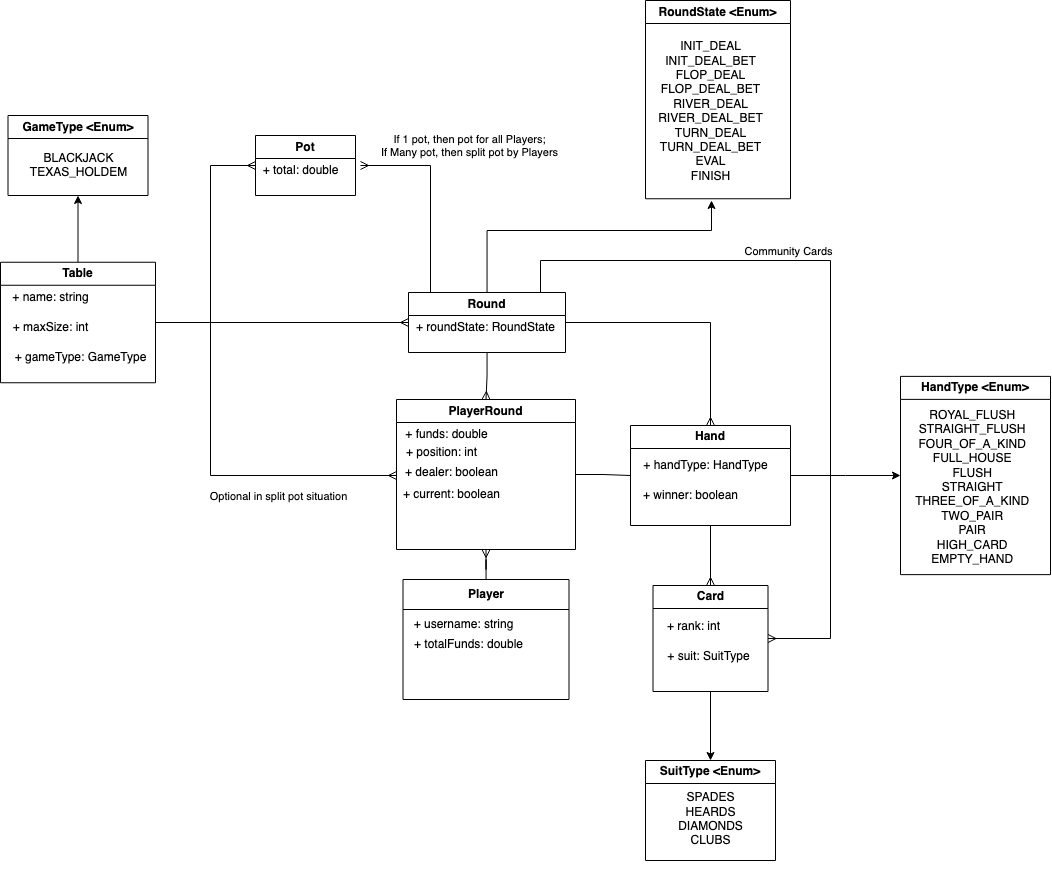

The diagram above was exported from draw.io. Its source (the exported page's mxGraphModel, read from the mxfile embedded in the PNG):
<mxGraphModel dx="1279" dy="777" grid="1" gridSize="10" guides="1" tooltips="1" connect="1" arrows="1" fold="1" page="1" pageScale="1" pageWidth="827" pageHeight="1169" math="0" shadow="0">
  <root>
    <mxCell id="0" />
    <mxCell id="1" parent="0" />
    <mxCell id="9xJEDV4C4dEwRKaLVc5d-67" style="edgeStyle=orthogonalEdgeStyle;rounded=0;orthogonalLoop=1;jettySize=auto;html=1;entryX=0.5;entryY=1;entryDx=0;entryDy=0;endArrow=ERmany;endFill=0;" edge="1" parent="1" source="9xJEDV4C4dEwRKaLVc5d-42" target="9xJEDV4C4dEwRKaLVc5d-65">
      <mxGeometry relative="1" as="geometry" />
    </mxCell>
    <mxCell id="9xJEDV4C4dEwRKaLVc5d-42" value="&lt;div&gt;Player&lt;/div&gt;" style="swimlane;whiteSpace=wrap;html=1;startSize=30;" vertex="1" parent="1">
      <mxGeometry x="482.5" y="579" width="166" height="120" as="geometry">
        <mxRectangle x="251" y="320" width="80" height="30" as="alternateBounds" />
      </mxGeometry>
    </mxCell>
    <mxCell id="9xJEDV4C4dEwRKaLVc5d-75" value="+ totalFunds: double" style="text;html=1;align=center;verticalAlign=middle;resizable=0;points=[];autosize=1;strokeColor=none;fillColor=none;" vertex="1" parent="9xJEDV4C4dEwRKaLVc5d-42">
      <mxGeometry y="50" width="130" height="30" as="geometry" />
    </mxCell>
    <mxCell id="9xJEDV4C4dEwRKaLVc5d-76" value="+ username: string" style="text;html=1;align=center;verticalAlign=middle;resizable=0;points=[];autosize=1;strokeColor=none;fillColor=none;" vertex="1" parent="9xJEDV4C4dEwRKaLVc5d-42">
      <mxGeometry y="30" width="120" height="30" as="geometry" />
    </mxCell>
    <mxCell id="9xJEDV4C4dEwRKaLVc5d-68" style="edgeStyle=orthogonalEdgeStyle;rounded=0;orthogonalLoop=1;jettySize=auto;html=1;entryX=0;entryY=0.5;entryDx=0;entryDy=0;endArrow=ERmany;endFill=0;exitX=1;exitY=0.5;exitDx=0;exitDy=0;" edge="1" parent="1" source="9xJEDV4C4dEwRKaLVc5d-46" target="9xJEDV4C4dEwRKaLVc5d-60">
      <mxGeometry relative="1" as="geometry">
        <mxPoint x="400" y="392.5" as="sourcePoint" />
      </mxGeometry>
    </mxCell>
    <mxCell id="9xJEDV4C4dEwRKaLVc5d-109" style="edgeStyle=orthogonalEdgeStyle;rounded=0;orthogonalLoop=1;jettySize=auto;html=1;entryX=0.5;entryY=1;entryDx=0;entryDy=0;" edge="1" parent="1" source="9xJEDV4C4dEwRKaLVc5d-46" target="9xJEDV4C4dEwRKaLVc5d-105">
      <mxGeometry relative="1" as="geometry" />
    </mxCell>
    <mxCell id="9xJEDV4C4dEwRKaLVc5d-46" value="Table" style="swimlane;whiteSpace=wrap;html=1;" vertex="1" parent="1">
      <mxGeometry x="80" y="261.75" width="155" height="120.5" as="geometry">
        <mxRectangle x="110" y="70" width="80" height="30" as="alternateBounds" />
      </mxGeometry>
    </mxCell>
    <mxCell id="9xJEDV4C4dEwRKaLVc5d-78" value="+ name: string" style="text;html=1;align=center;verticalAlign=middle;resizable=0;points=[];autosize=1;strokeColor=none;fillColor=none;" vertex="1" parent="9xJEDV4C4dEwRKaLVc5d-46">
      <mxGeometry y="20" width="100" height="30" as="geometry" />
    </mxCell>
    <mxCell id="9xJEDV4C4dEwRKaLVc5d-79" value="+ maxSize: int" style="text;html=1;align=center;verticalAlign=middle;resizable=0;points=[];autosize=1;strokeColor=none;fillColor=none;" vertex="1" parent="9xJEDV4C4dEwRKaLVc5d-46">
      <mxGeometry y="50" width="100" height="30" as="geometry" />
    </mxCell>
    <mxCell id="9xJEDV4C4dEwRKaLVc5d-108" value="+ gameType: GameType" style="text;html=1;align=center;verticalAlign=middle;resizable=0;points=[];autosize=1;strokeColor=none;fillColor=none;" vertex="1" parent="9xJEDV4C4dEwRKaLVc5d-46">
      <mxGeometry y="80" width="160" height="30" as="geometry" />
    </mxCell>
    <mxCell id="9xJEDV4C4dEwRKaLVc5d-118" style="edgeStyle=orthogonalEdgeStyle;rounded=0;orthogonalLoop=1;jettySize=auto;html=1;" edge="1" parent="1" source="9xJEDV4C4dEwRKaLVc5d-47" target="9xJEDV4C4dEwRKaLVc5d-110">
      <mxGeometry relative="1" as="geometry" />
    </mxCell>
    <mxCell id="9xJEDV4C4dEwRKaLVc5d-47" value="Hand" style="swimlane;whiteSpace=wrap;html=1;startSize=23;" vertex="1" parent="1">
      <mxGeometry x="710" y="425" width="160" height="100" as="geometry">
        <mxRectangle x="550" y="220" width="80" height="30" as="alternateBounds" />
      </mxGeometry>
    </mxCell>
    <mxCell id="9xJEDV4C4dEwRKaLVc5d-112" value="+ handType: HandType" style="text;html=1;align=center;verticalAlign=middle;resizable=0;points=[];autosize=1;strokeColor=none;fillColor=none;" vertex="1" parent="9xJEDV4C4dEwRKaLVc5d-47">
      <mxGeometry y="25" width="150" height="30" as="geometry" />
    </mxCell>
    <mxCell id="9xJEDV4C4dEwRKaLVc5d-125" value="+ winner: boolean" style="text;html=1;align=center;verticalAlign=middle;resizable=0;points=[];autosize=1;strokeColor=none;fillColor=none;" vertex="1" parent="9xJEDV4C4dEwRKaLVc5d-47">
      <mxGeometry y="55" width="120" height="30" as="geometry" />
    </mxCell>
    <mxCell id="9xJEDV4C4dEwRKaLVc5d-81" style="edgeStyle=orthogonalEdgeStyle;rounded=0;orthogonalLoop=1;jettySize=auto;html=1;entryX=0.5;entryY=1;entryDx=0;entryDy=0;endArrow=none;endFill=0;startArrow=ERmany;startFill=0;" edge="1" parent="1" source="9xJEDV4C4dEwRKaLVc5d-48" target="9xJEDV4C4dEwRKaLVc5d-47">
      <mxGeometry relative="1" as="geometry" />
    </mxCell>
    <mxCell id="9xJEDV4C4dEwRKaLVc5d-116" style="edgeStyle=orthogonalEdgeStyle;rounded=0;orthogonalLoop=1;jettySize=auto;html=1;entryX=0.5;entryY=0;entryDx=0;entryDy=0;" edge="1" parent="1" source="9xJEDV4C4dEwRKaLVc5d-48" target="9xJEDV4C4dEwRKaLVc5d-113">
      <mxGeometry relative="1" as="geometry" />
    </mxCell>
    <mxCell id="9xJEDV4C4dEwRKaLVc5d-48" value="Card" style="swimlane;whiteSpace=wrap;html=1;startSize=23;" vertex="1" parent="1">
      <mxGeometry x="732.5" y="585" width="115" height="106" as="geometry">
        <mxRectangle x="580" y="390" width="80" height="30" as="alternateBounds" />
      </mxGeometry>
    </mxCell>
    <mxCell id="9xJEDV4C4dEwRKaLVc5d-100" value="+ rank: int" style="text;html=1;align=center;verticalAlign=middle;resizable=0;points=[];autosize=1;strokeColor=none;fillColor=none;" vertex="1" parent="9xJEDV4C4dEwRKaLVc5d-48">
      <mxGeometry y="26" width="80" height="30" as="geometry" />
    </mxCell>
    <mxCell id="9xJEDV4C4dEwRKaLVc5d-101" value="+ suit: SuitType" style="text;html=1;align=center;verticalAlign=middle;resizable=0;points=[];autosize=1;strokeColor=none;fillColor=none;" vertex="1" parent="9xJEDV4C4dEwRKaLVc5d-48">
      <mxGeometry y="56" width="110" height="30" as="geometry" />
    </mxCell>
    <mxCell id="9xJEDV4C4dEwRKaLVc5d-63" style="edgeStyle=orthogonalEdgeStyle;rounded=0;orthogonalLoop=1;jettySize=auto;html=1;entryX=0.5;entryY=0;entryDx=0;entryDy=0;endArrow=ERmany;endFill=0;" edge="1" parent="1" source="9xJEDV4C4dEwRKaLVc5d-60" target="9xJEDV4C4dEwRKaLVc5d-47">
      <mxGeometry relative="1" as="geometry" />
    </mxCell>
    <mxCell id="9xJEDV4C4dEwRKaLVc5d-72" style="edgeStyle=orthogonalEdgeStyle;rounded=0;orthogonalLoop=1;jettySize=auto;html=1;entryX=0.5;entryY=0;entryDx=0;entryDy=0;endArrow=ERmany;endFill=0;" edge="1" parent="1" source="9xJEDV4C4dEwRKaLVc5d-60" target="9xJEDV4C4dEwRKaLVc5d-65">
      <mxGeometry relative="1" as="geometry" />
    </mxCell>
    <mxCell id="9xJEDV4C4dEwRKaLVc5d-95" style="edgeStyle=orthogonalEdgeStyle;rounded=0;orthogonalLoop=1;jettySize=auto;html=1;exitX=0.5;exitY=0;exitDx=0;exitDy=0;endArrow=ERmany;endFill=0;" edge="1" parent="1" source="9xJEDV4C4dEwRKaLVc5d-60">
      <mxGeometry relative="1" as="geometry">
        <mxPoint x="440" y="165" as="targetPoint" />
        <Array as="points">
          <mxPoint x="510" y="292" />
          <mxPoint x="510" y="165" />
        </Array>
      </mxGeometry>
    </mxCell>
    <mxCell id="9xJEDV4C4dEwRKaLVc5d-96" value="If 1 pot, then pot for all Players;&lt;br&gt;If Many pot, then split pot by Players" style="edgeLabel;html=1;align=center;verticalAlign=middle;resizable=0;points=[];" vertex="1" connectable="0" parent="9xJEDV4C4dEwRKaLVc5d-95">
      <mxGeometry x="0.0617" y="2" relative="1" as="geometry">
        <mxPoint x="40" y="-69" as="offset" />
      </mxGeometry>
    </mxCell>
    <mxCell id="9xJEDV4C4dEwRKaLVc5d-124" style="edgeStyle=orthogonalEdgeStyle;rounded=0;orthogonalLoop=1;jettySize=auto;html=1;" edge="1" parent="1" source="9xJEDV4C4dEwRKaLVc5d-60">
      <mxGeometry relative="1" as="geometry">
        <mxPoint x="790" y="200" as="targetPoint" />
        <Array as="points">
          <mxPoint x="567" y="230" />
          <mxPoint x="791" y="230" />
          <mxPoint x="791" y="200" />
        </Array>
      </mxGeometry>
    </mxCell>
    <mxCell id="9xJEDV4C4dEwRKaLVc5d-60" value="Round" style="swimlane;whiteSpace=wrap;html=1;startSize=23;" vertex="1" parent="1">
      <mxGeometry x="488" y="292" width="157" height="60" as="geometry">
        <mxRectangle x="281" y="95" width="80" height="30" as="alternateBounds" />
      </mxGeometry>
    </mxCell>
    <mxCell id="9xJEDV4C4dEwRKaLVc5d-122" value="+ roundState: RoundState" style="text;html=1;align=center;verticalAlign=middle;resizable=0;points=[];autosize=1;strokeColor=none;fillColor=none;" vertex="1" parent="9xJEDV4C4dEwRKaLVc5d-60">
      <mxGeometry x="-3" y="19.75" width="160" height="30" as="geometry" />
    </mxCell>
    <mxCell id="9xJEDV4C4dEwRKaLVc5d-82" style="edgeStyle=orthogonalEdgeStyle;rounded=0;orthogonalLoop=1;jettySize=auto;html=1;entryX=0;entryY=0.5;entryDx=0;entryDy=0;endArrow=none;endFill=0;" edge="1" parent="1" source="9xJEDV4C4dEwRKaLVc5d-65" target="9xJEDV4C4dEwRKaLVc5d-47">
      <mxGeometry relative="1" as="geometry" />
    </mxCell>
    <mxCell id="9xJEDV4C4dEwRKaLVc5d-65" value="PlayerRound" style="swimlane;whiteSpace=wrap;html=1;" vertex="1" parent="1">
      <mxGeometry x="476" y="399" width="179" height="150" as="geometry">
        <mxRectangle x="180" y="230" width="160" height="30" as="alternateBounds" />
      </mxGeometry>
    </mxCell>
    <mxCell id="9xJEDV4C4dEwRKaLVc5d-69" value="+ funds: double" style="text;html=1;align=center;verticalAlign=middle;resizable=0;points=[];autosize=1;strokeColor=none;fillColor=none;" vertex="1" parent="9xJEDV4C4dEwRKaLVc5d-65">
      <mxGeometry x="-5" y="20" width="110" height="30" as="geometry" />
    </mxCell>
    <mxCell id="9xJEDV4C4dEwRKaLVc5d-80" value="+ position: int" style="text;html=1;align=center;verticalAlign=middle;resizable=0;points=[];autosize=1;strokeColor=none;fillColor=none;" vertex="1" parent="9xJEDV4C4dEwRKaLVc5d-65">
      <mxGeometry y="38" width="90" height="30" as="geometry" />
    </mxCell>
    <mxCell id="9xJEDV4C4dEwRKaLVc5d-98" value="+ dealer: boolean" style="text;html=1;align=center;verticalAlign=middle;resizable=0;points=[];autosize=1;strokeColor=none;fillColor=none;" vertex="1" parent="9xJEDV4C4dEwRKaLVc5d-65">
      <mxGeometry x="-5" y="58" width="120" height="30" as="geometry" />
    </mxCell>
    <mxCell id="9xJEDV4C4dEwRKaLVc5d-99" value="+ current: boolean" style="text;html=1;align=center;verticalAlign=middle;resizable=0;points=[];autosize=1;strokeColor=none;fillColor=none;" vertex="1" parent="9xJEDV4C4dEwRKaLVc5d-65">
      <mxGeometry x="-5" y="80" width="120" height="30" as="geometry" />
    </mxCell>
    <mxCell id="9xJEDV4C4dEwRKaLVc5d-87" style="edgeStyle=orthogonalEdgeStyle;rounded=0;orthogonalLoop=1;jettySize=auto;html=1;exitX=0.5;exitY=0;exitDx=0;exitDy=0;endArrow=ERmany;endFill=0;entryX=1;entryY=0.5;entryDx=0;entryDy=0;" edge="1" parent="1" source="9xJEDV4C4dEwRKaLVc5d-60" target="9xJEDV4C4dEwRKaLVc5d-48">
      <mxGeometry relative="1" as="geometry">
        <mxPoint x="960" y="292" as="sourcePoint" />
        <mxPoint x="825" y="684" as="targetPoint" />
        <Array as="points">
          <mxPoint x="620" y="292" />
          <mxPoint x="620" y="260" />
          <mxPoint x="910" y="260" />
          <mxPoint x="910" y="638" />
        </Array>
      </mxGeometry>
    </mxCell>
    <mxCell id="9xJEDV4C4dEwRKaLVc5d-88" value="Community Cards" style="edgeLabel;html=1;align=center;verticalAlign=middle;resizable=0;points=[];" vertex="1" connectable="0" parent="9xJEDV4C4dEwRKaLVc5d-87">
      <mxGeometry x="0.8877" y="-1" relative="1" as="geometry">
        <mxPoint x="-26" y="-387" as="offset" />
      </mxGeometry>
    </mxCell>
    <mxCell id="9xJEDV4C4dEwRKaLVc5d-93" style="edgeStyle=orthogonalEdgeStyle;rounded=0;orthogonalLoop=1;jettySize=auto;html=1;endArrow=ERmany;endFill=0;startArrow=ERmany;startFill=0;" edge="1" parent="1" source="9xJEDV4C4dEwRKaLVc5d-89" target="9xJEDV4C4dEwRKaLVc5d-65">
      <mxGeometry relative="1" as="geometry">
        <Array as="points">
          <mxPoint x="290" y="165" />
          <mxPoint x="290" y="475" />
        </Array>
      </mxGeometry>
    </mxCell>
    <mxCell id="9xJEDV4C4dEwRKaLVc5d-94" value="Optional in split pot situation" style="edgeLabel;html=1;align=center;verticalAlign=middle;resizable=0;points=[];" vertex="1" connectable="0" parent="9xJEDV4C4dEwRKaLVc5d-93">
      <mxGeometry x="0.4365" y="1" relative="1" as="geometry">
        <mxPoint x="34" y="21" as="offset" />
      </mxGeometry>
    </mxCell>
    <mxCell id="9xJEDV4C4dEwRKaLVc5d-89" value="Pot" style="swimlane;whiteSpace=wrap;html=1;startSize=23;" vertex="1" parent="1">
      <mxGeometry x="335" y="135" width="100" height="60" as="geometry">
        <mxRectangle x="281" y="95" width="80" height="30" as="alternateBounds" />
      </mxGeometry>
    </mxCell>
    <mxCell id="9xJEDV4C4dEwRKaLVc5d-97" value="+ total: double" style="text;html=1;align=center;verticalAlign=middle;resizable=0;points=[];autosize=1;strokeColor=none;fillColor=none;" vertex="1" parent="9xJEDV4C4dEwRKaLVc5d-89">
      <mxGeometry x="-5" y="20" width="100" height="30" as="geometry" />
    </mxCell>
    <mxCell id="9xJEDV4C4dEwRKaLVc5d-105" value="GameType &amp;lt;Enum&amp;gt;" style="swimlane;whiteSpace=wrap;html=1;startSize=23;" vertex="1" parent="1">
      <mxGeometry x="87.5" y="115" width="140" height="80" as="geometry">
        <mxRectangle x="110" y="70" width="80" height="30" as="alternateBounds" />
      </mxGeometry>
    </mxCell>
    <mxCell id="9xJEDV4C4dEwRKaLVc5d-106" value="BLACKJACK &lt;br&gt;TEXAS_HOLDEM" style="text;html=1;align=center;verticalAlign=middle;resizable=0;points=[];autosize=1;strokeColor=none;fillColor=none;" vertex="1" parent="9xJEDV4C4dEwRKaLVc5d-105">
      <mxGeometry x="10" y="30" width="120" height="40" as="geometry" />
    </mxCell>
    <mxCell id="9xJEDV4C4dEwRKaLVc5d-110" value="HandType &amp;lt;Enum&amp;gt;" style="swimlane;whiteSpace=wrap;html=1;startSize=23;" vertex="1" parent="1">
      <mxGeometry x="980" y="375.88" width="150" height="198.25" as="geometry">
        <mxRectangle x="110" y="70" width="80" height="30" as="alternateBounds" />
      </mxGeometry>
    </mxCell>
    <mxCell id="9xJEDV4C4dEwRKaLVc5d-111" value="&amp;nbsp;&amp;nbsp;&amp;nbsp; ROYAL_FLUSH&lt;br&gt;&amp;nbsp;&amp;nbsp;&amp;nbsp; STRAIGHT_FLUSH&lt;br&gt;&amp;nbsp;&amp;nbsp;&amp;nbsp; FOUR_OF_A_KIND&lt;br&gt;&amp;nbsp;&amp;nbsp;&amp;nbsp; FULL_HOUSE&lt;br&gt;&amp;nbsp;&amp;nbsp;&amp;nbsp; FLUSH&lt;br&gt;&amp;nbsp;&amp;nbsp;&amp;nbsp; STRAIGHT&lt;br&gt;&amp;nbsp;&amp;nbsp;&amp;nbsp; THREE_OF_A_KIND&lt;br&gt;&amp;nbsp;&amp;nbsp;&amp;nbsp; TWO_PAIR&lt;br&gt;&amp;nbsp;&amp;nbsp;&amp;nbsp; PAIR&lt;br&gt;&amp;nbsp;&amp;nbsp;&amp;nbsp; HIGH_CARD&lt;br&gt;&amp;nbsp;&amp;nbsp;&amp;nbsp; EMPTY_HAND" style="text;html=1;align=center;verticalAlign=middle;resizable=0;points=[];autosize=1;strokeColor=none;fillColor=none;" vertex="1" parent="9xJEDV4C4dEwRKaLVc5d-110">
      <mxGeometry x="-10" y="26.25" width="150" height="170" as="geometry" />
    </mxCell>
    <mxCell id="9xJEDV4C4dEwRKaLVc5d-113" value="SuitType &amp;lt;Enum&amp;gt;" style="swimlane;whiteSpace=wrap;html=1;startSize=23;" vertex="1" parent="1">
      <mxGeometry x="725" y="760" width="130" height="100" as="geometry">
        <mxRectangle x="110" y="70" width="80" height="30" as="alternateBounds" />
      </mxGeometry>
    </mxCell>
    <mxCell id="9xJEDV4C4dEwRKaLVc5d-114" value="&lt;div&gt;SPADES&lt;/div&gt;&lt;div&gt;HEARDS&lt;/div&gt;&lt;div&gt;DIAMONDS&lt;/div&gt;&lt;div&gt;CLUBS&lt;br&gt;&lt;/div&gt;&lt;div&gt;&lt;br&gt;&lt;/div&gt;" style="text;html=1;align=center;verticalAlign=middle;resizable=0;points=[];autosize=1;strokeColor=none;fillColor=none;" vertex="1" parent="9xJEDV4C4dEwRKaLVc5d-113">
      <mxGeometry x="20" y="21" width="90" height="90" as="geometry" />
    </mxCell>
    <mxCell id="9xJEDV4C4dEwRKaLVc5d-120" value="RoundState &amp;lt;Enum&amp;gt;" style="swimlane;whiteSpace=wrap;html=1;startSize=23;" vertex="1" parent="1">
      <mxGeometry x="725" width="145" height="198.25" as="geometry">
        <mxRectangle x="110" y="70" width="80" height="30" as="alternateBounds" />
      </mxGeometry>
    </mxCell>
    <mxCell id="9xJEDV4C4dEwRKaLVc5d-121" value="INIT_DEAL&lt;br&gt;INIT_DEAL_BET&lt;br&gt;FLOP_DEAL&lt;br&gt;FLOP_DEAL_BET&lt;br&gt;RIVER_DEAL&lt;br&gt;RIVER_DEAL_BET&lt;br&gt;TURN_DEAL&lt;br&gt;TURN_DEAL_BET&lt;br&gt;EVAL&lt;br&gt;FINISH" style="text;html=1;align=center;verticalAlign=middle;resizable=0;points=[];autosize=1;strokeColor=none;fillColor=none;" vertex="1" parent="9xJEDV4C4dEwRKaLVc5d-120">
      <mxGeometry y="31.25" width="130" height="160" as="geometry" />
    </mxCell>
  </root>
</mxGraphModel>